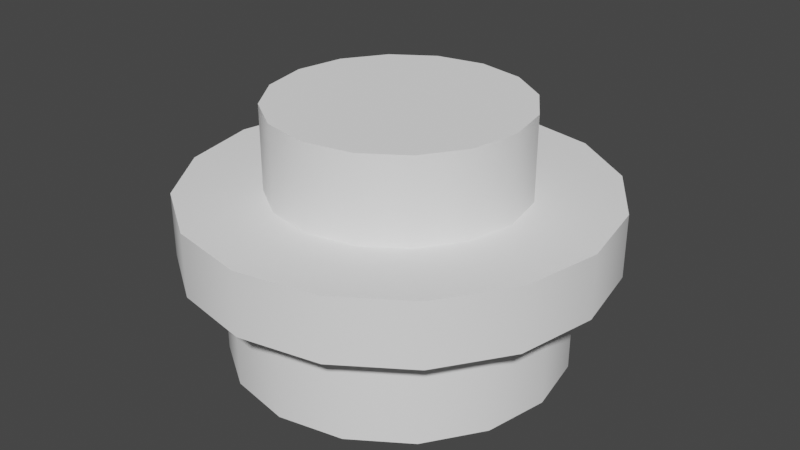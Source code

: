 # Source: plate_round_1x1_white_.blend  (saved by Blender 3.3.6; exported with 4.5.12 LTS)
import bpy
from mathutils import Matrix  # noqa: F401  (used for matrix-valued properties, if any)

bpy.ops.wm.read_factory_settings(use_empty=True)
scene = bpy.context.scene
scene.name = 'Scene'

# ---- collections
col_collection = bpy.data.collections.new('Collection'); scene.collection.children.link(col_collection)

# ---- materials (node trees are filled in below, after node groups)
mat_white = bpy.data.materials.new('White')
mat_white.use_transparent_shadow = False
mat_white.diffuse_color = (0.96, 0.96, 0.96, 1.0)
mat_white.roughness = 1.0
mat_white.specular_intensity = 0.0

# ---- material node trees
mat_white.use_nodes = True; mat_white.node_tree.nodes.clear()
_N = mat_white.node_tree.nodes; _L = mat_white.node_tree.links
n0 = _N.new('ShaderNodeBsdfPrincipled'); n0.name = 'Principled BSDF'; n0.location = (10, 300)
n0.distribution = 'GGX'
n0.subsurface_method = 'RANDOM_WALK_SKIN'
n0.inputs[0].default_value = (0.96, 0.96, 0.96, 1.0)
n0.inputs[2].default_value = 1.0
n0.inputs[3].default_value = 1.45
n0.inputs[13].default_value = 0.0
n0.inputs[27].default_value = (0.0, 0.0, 0.0, 1.0)
n0.inputs[28].default_value = 1.0
n1 = _N.new('ShaderNodeOutputMaterial'); n1.name = 'Material Output'; n1.location = (300, 300)
_L.new(n0.outputs[0], n1.inputs[0])
n1.is_active_output = True

# ---- world
world_world = bpy.data.worlds.new('World'); scene.world = world_world
world_world.use_nodes = True; world_world.node_tree.nodes.clear()
_N = world_world.node_tree.nodes; _L = world_world.node_tree.links
n0 = _N.new('ShaderNodeOutputWorld'); n0.name = 'World Output'; n0.location = (300, 300)
n1 = _N.new('ShaderNodeBackground'); n1.name = 'Background'; n1.location = (10, 300)
n1.inputs[0].default_value = (0.05088, 0.05088, 0.05088, 1.0)
_L.new(n1.outputs[0], n0.inputs[0])
n0.is_active_output = True
world_world.color = (0.05088, 0.05088, 0.05088)
world_world.use_sun_shadow = False
world_world.sun_shadow_jitter_overblur = 0.0

# ---- meshes
me_new_model = bpy.data.meshes.new('New Model')
me_new_model.from_pydata([(-36.0, 10.0, 5.0), (-36.0, 10.0, 0.0), (-35.54, 12.3, 0.0), (-35.54, 12.3, 5.0), (-34.24, 14.24, 0.0), (-34.24, 14.24, 5.0), (-32.3, 15.54, 0.0), (-32.3, 15.54, 5.0), (-30.0, 16.0, 0.0), (-30.0, 16.0, 5.0), (-27.7, 15.54, 0.0), (-27.7, 15.54, 5.0), (-25.76, 14.24, 0.0), (-25.76, 14.24, 5.0), (-24.46, 12.3, 0.0), (-24.46, 12.3, 5.0), (-24.0, 10.0, 0.0), (-24.0, 10.0, 5.0), (-24.46, 7.7, 0.0), (-24.46, 7.7, 5.0), (-25.76, 5.76, 0.0), (-25.76, 5.76, 5.0), (-27.7, 4.46, 0.0), (-27.7, 4.46, 5.0), (-30.0, 4.0, 0.0), (-30.0, 4.0, 5.0), (-32.3, 4.46, 0.0), (-32.3, 4.46, 5.0), (-34.24, 5.76, 0.0), (-34.24, 5.76, 5.0), (-35.54, 7.7, 0.0), (-35.54, 7.7, 5.0), (-37.39, 13.06, 0.0), (-38.0, 10.0, 0.0), (-38.0, 10.0, 5.0), (-37.39, 13.06, 5.0), (-35.66, 15.66, 0.0), (-35.66, 15.66, 5.0), (-33.06, 17.39, 0.0), (-33.06, 17.39, 5.0), (-30.0, 18.0, 0.0), (-30.0, 18.0, 5.0), (-26.94, 17.39, 0.0), (-26.94, 17.39, 5.0), (-24.34, 15.66, 0.0), (-24.34, 15.66, 5.0), (-22.61, 13.06, 0.0), (-22.61, 13.06, 5.0), (-22.0, 10.0, 0.0), (-22.0, 10.0, 5.0), (-22.61, 6.94, 0.0), (-22.61, 6.94, 5.0), (-24.34, 4.34, 0.0), (-24.34, 4.34, 5.0), (-26.94, 2.61, 0.0), (-26.94, 2.61, 5.0), (-30.0, 2.0, 0.0), (-30.0, 2.0, 5.0), (-33.06, 2.61, 0.0), (-33.06, 2.61, 5.0), (-35.66, 4.34, 0.0), (-35.66, 4.34, 5.0), (-37.39, 6.94, 0.0), (-37.39, 6.94, 5.0), (-30.0, 16.0, 0.0), (-30.0, 18.0, 0.0), (-26.94, 17.39, 0.0), (-27.7, 15.54, 0.0), (-24.34, 15.66, 0.0), (-25.76, 14.24, 0.0), (-22.61, 13.06, 0.0), (-24.46, 12.3, 0.0), (-22.0, 10.0, 0.0), (-24.0, 10.0, 0.0), (-22.61, 6.94, 0.0), (-24.46, 7.7, 0.0), (-24.34, 4.34, 0.0), (-25.76, 5.76, 0.0), (-26.94, 2.61, 0.0), (-27.7, 4.46, 0.0), (-30.0, 2.0, 0.0), (-30.0, 4.0, 0.0), (-33.06, 2.61, 0.0), (-32.3, 4.46, 0.0), (-35.66, 4.34, 0.0), (-34.24, 5.76, 0.0), (-37.39, 6.94, 0.0), (-35.54, 7.7, 0.0), (-38.0, 10.0, 0.0), (-36.0, 10.0, 0.0), (-37.39, 13.06, 0.0), (-35.54, 12.3, 0.0), (-35.66, 15.66, 0.0), (-34.24, 14.24, 0.0), (-33.06, 17.39, 0.0), (-32.3, 15.54, 0.0), (-30.0, 10.0, 5.0), (-36.0, 10.0, 5.0), (-35.54, 12.3, 5.0), (-34.24, 14.24, 5.0), (-32.3, 15.54, 5.0), (-30.0, 16.0, 5.0), (-27.7, 15.54, 5.0), (-25.76, 14.24, 5.0), (-24.46, 12.3, 5.0), (-24.0, 10.0, 5.0), (-24.46, 7.7, 5.0), (-25.76, 5.76, 5.0), (-27.7, 4.46, 5.0), (-30.0, 4.0, 5.0), (-32.3, 4.46, 5.0), (-34.24, 5.76, 5.0), (-35.54, 7.7, 5.0), (-30.0, 18.0, 5.0), (-30.0, 20.0, 5.0), (-26.17, 19.24, 5.0), (-26.94, 17.39, 5.0), (-22.93, 17.07, 5.0), (-24.34, 15.66, 5.0), (-20.76, 13.83, 5.0), (-22.61, 13.06, 5.0), (-20.0, 10.0, 5.0), (-22.0, 10.0, 5.0), (-20.76, 6.17, 5.0), (-22.61, 6.94, 5.0), (-22.93, 2.93, 5.0), (-24.34, 4.34, 5.0), (-26.17, 0.76, 5.0), (-26.94, 2.61, 5.0), (-30.0, 0.0, 5.0), (-30.0, 2.0, 5.0), (-33.83, 0.76, 5.0), (-33.06, 2.61, 5.0), (-37.07, 2.93, 5.0), (-35.66, 4.34, 5.0), (-39.24, 6.17, 5.0), (-37.39, 6.94, 5.0), (-40.0, 10.0, 5.0), (-38.0, 10.0, 5.0), (-39.24, 13.83, 5.0), (-37.39, 13.06, 5.0), (-37.07, 17.07, 5.0), (-35.66, 15.66, 5.0), (-33.83, 19.24, 5.0), (-33.06, 17.39, 5.0), (-20.76, 13.83, 8.0), (-20.0, 10.0, 8.0), (-20.0, 10.0, 5.0), (-20.76, 13.83, 5.0), (-22.93, 17.07, 8.0), (-22.93, 17.07, 5.0), (-26.17, 19.24, 8.0), (-26.17, 19.24, 5.0), (-30.0, 20.0, 8.0), (-30.0, 20.0, 5.0), (-33.83, 19.24, 8.0), (-33.83, 19.24, 5.0), (-37.07, 17.07, 8.0), (-37.07, 17.07, 5.0), (-39.24, 13.83, 8.0), (-39.24, 13.83, 5.0), (-40.0, 10.0, 8.0), (-40.0, 10.0, 5.0), (-39.24, 6.17, 8.0), (-39.24, 6.17, 5.0), (-37.07, 2.93, 8.0), (-37.07, 2.93, 5.0), (-33.83, 0.76, 8.0), (-33.83, 0.76, 5.0), (-30.0, 0.0, 8.0), (-30.0, 0.0, 5.0), (-26.17, 0.76, 8.0), (-26.17, 0.76, 5.0), (-22.93, 2.93, 8.0), (-22.93, 2.93, 5.0), (-20.76, 6.17, 8.0), (-20.76, 6.17, 5.0), (-30.0, 18.0, 8.0), (-30.0, 20.0, 8.0), (-33.83, 19.24, 8.0), (-33.06, 17.39, 8.0), (-37.07, 17.07, 8.0), (-35.66, 15.66, 8.0), (-39.24, 13.83, 8.0), (-37.39, 13.06, 8.0), (-40.0, 10.0, 8.0), (-38.0, 10.0, 8.0), (-39.24, 6.17, 8.0), (-37.39, 6.94, 8.0), (-37.07, 2.93, 8.0), (-35.66, 4.34, 8.0), (-33.83, 0.76, 8.0), (-33.06, 2.61, 8.0), (-30.0, 0.0, 8.0), (-30.0, 2.0, 8.0), (-26.17, 0.76, 8.0), (-26.94, 2.61, 8.0), (-22.93, 2.93, 8.0), (-24.34, 4.34, 8.0), (-20.76, 6.17, 8.0), (-22.61, 6.94, 8.0), (-20.0, 10.0, 8.0), (-22.0, 10.0, 8.0), (-20.76, 13.83, 8.0), (-22.61, 13.06, 8.0), (-22.93, 17.07, 8.0), (-24.34, 15.66, 8.0), (-26.17, 19.24, 8.0), (-26.94, 17.39, 8.0), (-30.0, 16.0, 8.0), (-32.3, 15.54, 8.0), (-34.24, 14.24, 8.0), (-35.54, 12.3, 8.0), (-36.0, 10.0, 8.0), (-35.54, 7.7, 8.0), (-34.24, 5.76, 8.0), (-32.3, 4.46, 8.0), (-30.0, 4.0, 8.0), (-27.7, 4.46, 8.0), (-25.76, 5.76, 8.0), (-24.46, 7.7, 8.0), (-24.0, 10.0, 8.0), (-24.46, 12.3, 8.0), (-25.76, 14.24, 8.0), (-27.7, 15.54, 8.0), (-24.0, 10.0, 12.0), (-24.0, 10.0, 8.0), (-24.46, 12.3, 8.0), (-24.46, 12.3, 12.0), (-25.76, 14.24, 8.0), (-25.76, 14.24, 12.0), (-27.7, 15.54, 8.0), (-27.7, 15.54, 12.0), (-30.0, 16.0, 8.0), (-30.0, 16.0, 12.0), (-32.3, 15.54, 8.0), (-32.3, 15.54, 12.0), (-34.24, 14.24, 8.0), (-34.24, 14.24, 12.0), (-35.54, 12.3, 8.0), (-35.54, 12.3, 12.0), (-36.0, 10.0, 8.0), (-36.0, 10.0, 12.0), (-35.54, 7.7, 8.0), (-35.54, 7.7, 12.0), (-34.24, 5.76, 8.0), (-34.24, 5.76, 12.0), (-32.3, 4.46, 8.0), (-32.3, 4.46, 12.0), (-30.0, 4.0, 8.0), (-30.0, 4.0, 12.0), (-27.7, 4.46, 8.0), (-27.7, 4.46, 12.0), (-25.76, 5.76, 8.0), (-25.76, 5.76, 12.0), (-24.46, 7.7, 8.0), (-24.46, 7.7, 12.0), (-30.0, 10.0, 12.0), (-24.0, 10.0, 12.0), (-24.46, 12.3, 12.0), (-25.76, 14.24, 12.0), (-27.7, 15.54, 12.0), (-30.0, 16.0, 12.0), (-32.3, 15.54, 12.0), (-34.24, 14.24, 12.0), (-35.54, 12.3, 12.0), (-36.0, 10.0, 12.0), (-35.54, 7.7, 12.0), (-34.24, 5.76, 12.0), (-32.3, 4.46, 12.0), (-30.0, 4.0, 12.0), (-27.7, 4.46, 12.0), (-25.76, 5.76, 12.0), (-24.46, 7.7, 12.0)], [], [(0, 1, 2), (2, 3, 0), (3, 2, 4), (4, 5, 3), (5, 4, 6), (6, 7, 5), (7, 6, 8), (8, 9, 7), (9, 8, 10), (10, 11, 9), (11, 10, 12), (12, 13, 11), (13, 12, 14), (14, 15, 13), (15, 14, 16), (16, 17, 15), (17, 16, 18), (18, 19, 17), (19, 18, 20), (20, 21, 19), (21, 20, 22), (22, 23, 21), (23, 22, 24), (24, 25, 23), (25, 24, 26), (26, 27, 25), (27, 26, 28), (28, 29, 27), (29, 28, 30), (30, 31, 29), (31, 30, 1), (1, 0, 31), (32, 33, 34), (34, 35, 32), (36, 32, 35), (35, 37, 36), (38, 36, 37), (37, 39, 38), (40, 38, 39), (39, 41, 40), (42, 40, 41), (41, 43, 42), (44, 42, 43), (43, 45, 44), (46, 44, 45), (45, 47, 46), (48, 46, 47), (47, 49, 48), (50, 48, 49), (49, 51, 50), (52, 50, 51), (51, 53, 52), (54, 52, 53), (53, 55, 54), (56, 54, 55), (55, 57, 56), (58, 56, 57), (57, 59, 58), (60, 58, 59), (59, 61, 60), (62, 60, 61), (61, 63, 62), (33, 62, 63), (63, 34, 33), (64, 65, 66), (66, 67, 64), (67, 66, 68), (68, 69, 67), (69, 68, 70), (70, 71, 69), (71, 70, 72), (72, 73, 71), (73, 72, 74), (74, 75, 73), (75, 74, 76), (76, 77, 75), (77, 76, 78), (78, 79, 77), (79, 78, 80), (80, 81, 79), (81, 80, 82), (82, 83, 81), (83, 82, 84), (84, 85, 83), (85, 84, 86), (86, 87, 85), (87, 86, 88), (88, 89, 87), (89, 88, 90), (90, 91, 89), (91, 90, 92), (92, 93, 91), (93, 92, 94), (94, 95, 93), (95, 94, 65), (65, 64, 95), (96, 97, 98), (96, 98, 99), (96, 99, 100), (96, 100, 101), (96, 101, 102), (96, 102, 103), (96, 103, 104), (96, 104, 105), (96, 105, 106), (96, 106, 107), (96, 107, 108), (96, 108, 109), (96, 109, 110), (96, 110, 111), (96, 111, 112), (96, 112, 97), (113, 114, 115), (115, 116, 113), (116, 115, 117), (117, 118, 116), (118, 117, 119), (119, 120, 118), (120, 119, 121), (121, 122, 120), (122, 121, 123), (123, 124, 122), (124, 123, 125), (125, 126, 124), (126, 125, 127), (127, 128, 126), (128, 127, 129), (129, 130, 128), (130, 129, 131), (131, 132, 130), (132, 131, 133), (133, 134, 132), (134, 133, 135), (135, 136, 134), (136, 135, 137), (137, 138, 136), (138, 137, 139), (139, 140, 138), (140, 139, 141), (141, 142, 140), (142, 141, 143), (143, 144, 142), (144, 143, 114), (114, 113, 144), (145, 146, 147), (147, 148, 145), (149, 145, 148), (148, 150, 149), (151, 149, 150), (150, 152, 151), (153, 151, 152), (152, 154, 153), (155, 153, 154), (154, 156, 155), (157, 155, 156), (156, 158, 157), (159, 157, 158), (158, 160, 159), (161, 159, 160), (160, 162, 161), (163, 161, 162), (162, 164, 163), (165, 163, 164), (164, 166, 165), (167, 165, 166), (166, 168, 167), (169, 167, 168), (168, 170, 169), (171, 169, 170), (170, 172, 171), (173, 171, 172), (172, 174, 173), (175, 173, 174), (174, 176, 175), (146, 175, 176), (176, 147, 146), (177, 178, 179), (179, 180, 177), (180, 179, 181), (181, 182, 180), (182, 181, 183), (183, 184, 182), (184, 183, 185), (185, 186, 184), (186, 185, 187), (187, 188, 186), (188, 187, 189), (189, 190, 188), (190, 189, 191), (191, 192, 190), (192, 191, 193), (193, 194, 192), (194, 193, 195), (195, 196, 194), (196, 195, 197), (197, 198, 196), (198, 197, 199), (199, 200, 198), (200, 199, 201), (201, 202, 200), (202, 201, 203), (203, 204, 202), (204, 203, 205), (205, 206, 204), (206, 205, 207), (207, 208, 206), (208, 207, 178), (178, 177, 208), (209, 177, 180), (180, 210, 209), (210, 180, 182), (182, 211, 210), (211, 182, 184), (184, 212, 211), (212, 184, 186), (186, 213, 212), (213, 186, 188), (188, 214, 213), (214, 188, 190), (190, 215, 214), (215, 190, 192), (192, 216, 215), (216, 192, 194), (194, 217, 216), (217, 194, 196), (196, 218, 217), (218, 196, 198), (198, 219, 218), (219, 198, 200), (200, 220, 219), (220, 200, 202), (202, 221, 220), (221, 202, 204), (204, 222, 221), (222, 204, 206), (206, 223, 222), (223, 206, 208), (208, 224, 223), (224, 208, 177), (177, 209, 224), (225, 226, 227), (227, 228, 225), (228, 227, 229), (229, 230, 228), (230, 229, 231), (231, 232, 230), (232, 231, 233), (233, 234, 232), (234, 233, 235), (235, 236, 234), (236, 235, 237), (237, 238, 236), (238, 237, 239), (239, 240, 238), (240, 239, 241), (241, 242, 240), (242, 241, 243), (243, 244, 242), (244, 243, 245), (245, 246, 244), (246, 245, 247), (247, 248, 246), (248, 247, 249), (249, 250, 248), (250, 249, 251), (251, 252, 250), (252, 251, 253), (253, 254, 252), (254, 253, 255), (255, 256, 254), (256, 255, 226), (226, 225, 256), (257, 258, 259), (257, 259, 260), (257, 260, 261), (257, 261, 262), (257, 262, 263), (257, 263, 264), (257, 264, 265), (257, 265, 266), (257, 266, 267), (257, 267, 268), (257, 268, 269), (257, 269, 270), (257, 270, 271), (257, 271, 272), (257, 272, 273), (257, 273, 258)])
me_new_model.polygons.foreach_set('use_smooth', [True] * 288)
me_new_model.materials.append(mat_white)
me_new_model.update()
me_new_model.normals_split_custom_set([tuple(v) for v in zip(*[iter([1.0, 3.875e-06, 0.0, 1.0, -3.875e-06, 0.0, 0.9243, -0.3818, 0.0, 0.9243, -0.3818, 0.0, 0.9243, -0.3818, -7.494e-07, 1.0, 3.875e-06, 0.0, 0.9243, -0.3818, -7.494e-07, 0.9243, -0.3818, 0.0, 0.7071, -0.7071, 0.0, 0.7071, -0.7071, 0.0, 0.7071, -0.7071, 0.0, 0.9243, -0.3818, -7.494e-07, 0.7071, -0.7071, 0.0, 0.7071, -0.7071, 0.0, 0.3818, -0.9243, -1.041e-06, 0.3818, -0.9243, -1.041e-06, 0.3818, -0.9243, 0.0, 0.7071, -0.7071, 0.0, 0.3818, -0.9243, 0.0, 0.3818, -0.9243, -1.041e-06, -3.875e-06, -1.0, 0.0, -3.875e-06, -1.0, 0.0, 3.875e-06, -1.0, 0.0, 0.3818, -0.9243, 0.0, 3.875e-06, -1.0, 0.0, -3.875e-06, -1.0, 0.0, -0.3818, -0.9243, 0.0, -0.3818, -0.9243, 0.0, -0.3818, -0.9243, -7.494e-07, 3.875e-06, -1.0, 0.0, -0.3818, -0.9243, -7.494e-07, -0.3818, -0.9243, 0.0, -0.7071, -0.7071, 0.0, -0.7071, -0.7071, 0.0, -0.7071, -0.7071, 0.0, -0.3818, -0.9243, -7.494e-07, -0.7071, -0.7071, 0.0, -0.7071, -0.7071, 0.0, -0.9243, -0.3818, -1.898e-10, -0.9243, -0.3818, -1.898e-10, -0.9243, -0.3817, 0.0, -0.7071, -0.7071, 0.0, -0.9243, -0.3817, 0.0, -0.9243, -0.3818, -1.898e-10, -1.0, 3.41e-06, 0.0, -1.0, 3.41e-06, 0.0, -1.0, -3.41e-06, 0.0, -0.9243, -0.3817, 0.0, -1.0, -3.41e-06, 0.0, -1.0, 3.41e-06, 0.0, -0.9243, 0.3817, 0.0, -0.9243, 0.3817, 0.0, -0.9243, 0.3818, 1.898e-10, -1.0, -3.41e-06, 0.0, -0.9243, 0.3818, 1.898e-10, -0.9243, 0.3817, 0.0, -0.7071, 0.7071, 0.0, -0.7071, 0.7071, 0.0, -0.7071, 0.7071, 0.0, -0.9243, 0.3818, 1.898e-10, -0.7071, 0.7071, 0.0, -0.7071, 0.7071, 0.0, -0.3818, 0.9243, 7.494e-07, -0.3818, 0.9243, 7.494e-07, -0.3818, 0.9243, 0.0, -0.7071, 0.7071, 0.0, -0.3818, 0.9243, 0.0, -0.3818, 0.9243, 7.494e-07, 3.875e-06, 1.0, 0.0, 3.875e-06, 1.0, 0.0, -3.875e-06, 1.0, 0.0, -0.3818, 0.9243, 0.0, -3.875e-06, 1.0, 0.0, 3.875e-06, 1.0, 0.0, 0.3818, 0.9243, 0.0, 0.3818, 0.9243, 0.0, 0.3818, 0.9243, 1.041e-06, -3.875e-06, 1.0, 0.0, 0.3818, 0.9243, 1.041e-06, 0.3818, 0.9243, 0.0, 0.7071, 0.7071, 0.0, 0.7071, 0.7071, 0.0, 0.7071, 0.7071, 0.0, 0.3818, 0.9243, 1.041e-06, 0.7071, 0.7071, 0.0, 0.7071, 0.7071, 0.0, 0.9243, 0.3818, 7.494e-07, 0.9243, 0.3818, 7.494e-07, 0.9243, 0.3818, 0.0, 0.7071, 0.7071, 0.0, 0.9243, 0.3818, 0.0, 0.9243, 0.3818, 7.494e-07, 1.0, -3.875e-06, 0.0, 1.0, -3.875e-06, 0.0, 1.0, 3.875e-06, 0.0, 0.9243, 0.3818, 0.0, -0.9242, 0.382, 0.0, -1.0, -8.706e-07, 0.0, -1.0, 8.222e-07, 0.0, -1.0, 8.222e-07, 0.0, -0.9242, 0.382, 0.0, -0.9242, 0.382, 0.0, -0.7071, 0.7071, 0.0, -0.9242, 0.382, 0.0, -0.9242, 0.382, 0.0, -0.9242, 0.382, 0.0, -0.7071, 0.7071, 0.0, -0.7071, 0.7071, 0.0, -0.382, 0.9242, 0.0, -0.7071, 0.7071, 0.0, -0.7071, 0.7071, 0.0, -0.7071, 0.7071, 0.0, -0.382, 0.9242, 0.0, -0.382, 0.9242, 0.0, -1.935e-07, 1.0, 0.0, -0.382, 0.9242, 0.0, -0.382, 0.9242, 0.0, -0.382, 0.9242, 0.0, 3.095e-07, 1.0, 0.0, -1.935e-07, 1.0, 0.0, 0.382, 0.9242, 0.0, -1.935e-07, 1.0, 0.0, 3.095e-07, 1.0, 0.0, 3.095e-07, 1.0, 0.0, 0.382, 0.9242, 0.0, 0.382, 0.9242, 0.0, 0.7071, 0.7071, 0.0, 0.382, 0.9242, 0.0, 0.382, 0.9242, 0.0, 0.382, 0.9242, 0.0, 0.7071, 0.7071, 0.0, 0.7071, 0.7071, 0.0, 0.9242, 0.382, 0.0, 0.7071, 0.7071, 0.0, 0.7071, 0.7071, 0.0, 0.7071, 0.7071, 0.0, 0.9242, 0.382, 0.0, 0.9242, 0.382, 0.0, 1.0, 2.322e-07, 0.0, 0.9242, 0.382, 0.0, 0.9242, 0.382, 0.0, 0.9242, 0.382, 0.0, 1.0, -2.418e-07, 0.0, 1.0, 2.322e-07, 0.0, 0.9242, -0.382, 0.0, 1.0, 2.322e-07, 0.0, 1.0, -2.418e-07, 0.0, 1.0, -2.418e-07, 0.0, 0.9242, -0.382, 0.0, 0.9242, -0.382, 0.0, 0.7071, -0.7071, 0.0, 0.9242, -0.382, 0.0, 0.9242, -0.382, 0.0, 0.9242, -0.382, 0.0, 0.7071, -0.7071, 0.0, 0.7071, -0.7071, 0.0, 0.382, -0.9242, 0.0, 0.7071, -0.7071, 0.0, 0.7071, -0.7071, 0.0, 0.7071, -0.7071, 0.0, 0.382, -0.9242, 0.0, 0.382, -0.9242, 0.0, 2.999e-07, -1.0, 0.0, 0.382, -0.9242, 0.0, 0.382, -0.9242, 0.0, 0.382, -0.9242, 0.0, -1.838e-07, -1.0, 0.0, 2.999e-07, -1.0, 0.0, -0.382, -0.9242, 0.0, 2.999e-07, -1.0, 0.0, -1.838e-07, -1.0, 0.0, -1.838e-07, -1.0, 0.0, -0.382, -0.9242, 0.0, -0.382, -0.9242, 0.0, -0.7071, -0.7071, 0.0, -0.382, -0.9242, 0.0, -0.382, -0.9242, 0.0, -0.382, -0.9242, 0.0, -0.7071, -0.7071, 0.0, -0.7071, -0.7071, 0.0, -0.9243, -0.3816, 2.29e-07, -0.7071, -0.7071, 0.0, -0.7071, -0.7071, 0.0, -0.7071, -0.7071, 0.0, -0.9243, -0.3816, 0.0, -0.9243, -0.3816, 2.29e-07, -1.0, -8.706e-07, 0.0, -0.9243, -0.3816, 2.29e-07, -0.9243, -0.3816, 0.0, -0.9243, -0.3816, 0.0, -1.0, 8.222e-07, 0.0, -1.0, -8.706e-07, 0.0, 0.0, 0.0, -1.0, 0.0, 0.0, -1.0, 0.0, 0.0, -1.0, 0.0, 0.0, -1.0, 0.0, 0.0, -1.0, 0.0, 0.0, -1.0, 0.0, 0.0, -1.0, 0.0, 0.0, -1.0, 0.0, 0.0, -1.0, 0.0, 0.0, -1.0, 0.0, 0.0, -1.0, 0.0, 0.0, -1.0, 0.0, 0.0, -1.0, 0.0, 0.0, -1.0, 0.0, 0.0, -1.0, 0.0, 0.0, -1.0, 0.0, 0.0, -1.0, 0.0, 0.0, -1.0, 0.0, 0.0, -1.0, 0.0, 0.0, -1.0, 0.0, 0.0, -1.0, 0.0, 0.0, -1.0, 0.0, 0.0, -1.0, 0.0, 0.0, -1.0, 0.0, 0.0, -1.0, 0.0, 0.0, -1.0, 0.0, 0.0, -1.0, 0.0, 0.0, -1.0, 0.0, 0.0, -1.0, 0.0, 0.0, -1.0, 0.0, 0.0, -1.0, 0.0, 0.0, -1.0, 0.0, 0.0, -1.0, 0.0, 0.0, -1.0, 0.0, 0.0, -1.0, 0.0, 0.0, -1.0, 0.0, 0.0, -1.0, 0.0, 0.0, -1.0, 0.0, 0.0, -1.0, 0.0, 0.0, -1.0, 0.0, 0.0, -1.0, 0.0, 0.0, -1.0, 0.0, 0.0, -1.0, 0.0, 0.0, -1.0, 0.0, 0.0, -1.0, 0.0, 0.0, -1.0, 0.0, 0.0, -1.0, 0.0, 0.0, -1.0, 0.0, 0.0, -1.0, 0.0, 0.0, -1.0, 0.0, 0.0, -1.0, 0.0, 0.0, -1.0, 0.0, 0.0, -1.0, 0.0, 0.0, -1.0, 0.0, 0.0, -1.0, 0.0, 0.0, -1.0, 0.0, 0.0, -1.0, 0.0, 0.0, -1.0, 0.0, 0.0, -1.0, 0.0, 0.0, -1.0, 0.0, 0.0, -1.0, 0.0, 0.0, -1.0, 0.0, 0.0, -1.0, 0.0, 0.0, -1.0, 0.0, 0.0, -1.0, 0.0, 0.0, -1.0, 0.0, 0.0, -1.0, 0.0, 0.0, -1.0, 0.0, 0.0, -1.0, 0.0, 0.0, -1.0, 0.0, 0.0, -1.0, 0.0, 0.0, -1.0, 0.0, 0.0, -1.0, 0.0, 0.0, -1.0, 0.0, 0.0, -1.0, 0.0, 0.0, -1.0, 0.0, 0.0, -1.0, 0.0, 0.0, -1.0, 0.0, 0.0, -1.0, 0.0, 0.0, -1.0, 0.0, 0.0, -1.0, 0.0, 0.0, -1.0, 0.0, 0.0, -1.0, 0.0, 0.0, -1.0, 0.0, 0.0, -1.0, 0.0, 0.0, -1.0, 0.0, 0.0, -1.0, 0.0, 0.0, -1.0, 0.0, 0.0, -1.0, 0.0, 0.0, -1.0, 0.0, 0.0, -1.0, 0.0, 0.0, -1.0, 0.0, 0.0, -1.0, 0.0, 0.0, -1.0, 0.0, 0.0, -1.0, 0.0, 0.0, -1.0, -5.089e-15, 0.0, -1.0, 0.0, 0.0, -1.0, 0.0, 0.0, -1.0, -5.089e-15, 0.0, -1.0, 0.0, 0.0, -1.0, 6.942e-08, 0.0, -1.0, -5.089e-15, 0.0, -1.0, 6.942e-08, 0.0, -1.0, 2.757e-10, 0.0, -1.0, -5.089e-15, 0.0, -1.0, 2.757e-10, 0.0, -1.0, 0.0, 0.0, -1.0, -5.089e-15, 0.0, -1.0, 0.0, 0.0, -1.0, -2.758e-10, 0.0, -1.0, -5.089e-15, 0.0, -1.0, -2.758e-10, 0.0, -1.0, -6.942e-08, 0.0, -1.0, -5.089e-15, 0.0, -1.0, -6.942e-08, 0.0, -1.0, 0.0, 0.0, -1.0, -5.089e-15, 0.0, -1.0, 0.0, 0.0, -1.0, 0.0, 0.0, -1.0, -5.089e-15, 0.0, -1.0, 0.0, 0.0, -1.0, 0.0, 0.0, -1.0, -5.089e-15, 0.0, -1.0, 0.0, 0.0, -1.0, -6.942e-08, 0.0, -1.0, -5.089e-15, 0.0, -1.0, -6.942e-08, 0.0, -1.0, -2.757e-10, 0.0, -1.0, -5.089e-15, 0.0, -1.0, -2.757e-10, 0.0, -1.0, 0.0, 0.0, -1.0, -5.089e-15, 0.0, -1.0, 0.0, 0.0, -1.0, 2.757e-10, 0.0, -1.0, -5.089e-15, 0.0, -1.0, 2.757e-10, 0.0, -1.0, 6.942e-08, 0.0, -1.0, -5.089e-15, 0.0, -1.0, 6.942e-08, 0.0, -1.0, 0.0, 0.0, -1.0, -5.089e-15, 0.0, -1.0, 0.0, 0.0, -1.0, 0.0, 0.0, -1.0, 0.0, 0.0, -1.0, 0.0, 0.0, -1.0, 0.0, 0.0, -1.0, 0.0, 0.0, -1.0, 0.0, 0.0, -1.0, 0.0, 0.0, -1.0, 0.0, 0.0, -1.0, 0.0, 0.0, -1.0, 0.0, 0.0, -1.0, 0.0, 0.0, -1.0, 0.0, 0.0, -1.0, 0.0, 0.0, -1.0, 0.0, 0.0, -1.0, 0.0, 0.0, -1.0, 0.0, 0.0, -1.0, 0.0, 0.0, -1.0, 0.0, 0.0, -1.0, 0.0, 0.0, -1.0, 0.0, 0.0, -1.0, 0.0, 0.0, -1.0, 0.0, 0.0, -1.0, 0.0, 0.0, -1.0, 0.0, 0.0, -1.0, 0.0, 0.0, -1.0, 0.0, 0.0, -1.0, 0.0, 0.0, -1.0, 0.0, 0.0, -1.0, 0.0, 0.0, -1.0, 4.489e-08, 0.0, -1.0, 0.0, 0.0, -1.0, 4.489e-08, 0.0, -1.0, 0.0, 0.0, -1.0, -2.679e-08, 0.0, -1.0, -2.679e-08, 0.0, -1.0, 6.731e-08, 0.0, -1.0, 4.489e-08, 0.0, -1.0, 6.731e-08, 0.0, -1.0, -2.679e-08, 0.0, -1.0, 4.691e-08, 0.0, -1.0, 4.691e-08, 0.0, -1.0, 5.524e-08, 0.0, -1.0, 6.731e-08, 0.0, -1.0, 5.524e-08, 0.0, -1.0, 4.691e-08, 0.0, -1.0, 4.123e-08, 0.0, -1.0, 4.123e-08, 0.0, -1.0, -5.047e-08, 0.0, -1.0, 5.524e-08, 0.0, -1.0, -5.047e-08, 0.0, -1.0, 4.123e-08, 0.0, -1.0, -6.179e-08, 0.0, -1.0, -6.179e-08, 0.0, -1.0, -1.168e-07, 0.0, -1.0, -5.047e-08, 0.0, -1.0, -1.168e-07, 0.0, -1.0, -6.179e-08, 0.0, -1.0, 0.0, 0.0, -1.0, 0.0, 0.0, -1.0, 0.0, 0.0, -1.0, -1.168e-07, 0.0, -1.0, 0.0, 0.0, -1.0, 0.0, 0.0, -1.0, 0.0, 0.0, -1.0, 0.0, 0.0, -1.0, 0.0, 0.0, -1.0, 0.0, 0.0, -1.0, 0.0, 0.0, -1.0, 0.0, 0.0, -1.0, 0.0, 0.0, -1.0, 0.0, 0.0, -1.0, 0.0, 0.0, -1.0, 0.0, 0.0, -1.0, 0.0, 0.0, -1.0, 0.0, 0.0, -1.0, -2.491e-07, 0.0, -1.0, -2.491e-07, 0.0, -1.0, -1.321e-07, 0.0, -1.0, 0.0, 0.0, -1.0, -1.321e-07, 0.0, -1.0, -2.491e-07, 0.0, -1.0, 5.883e-09, 0.0, -1.0, 5.883e-09, 0.0, -1.0, 1.562e-07, 0.0, -1.0, -1.321e-07, 0.0, -1.0, 1.562e-07, 0.0, -1.0, 5.883e-09, 0.0, -1.0, 0.0, 0.0, -1.0, 0.0, 0.0, -1.0, 0.0, 0.0, -1.0, 1.562e-07, 0.0, -1.0, 0.0, 0.0, -1.0, 0.0, 0.0, -1.0, 0.0, 0.0, -1.0, 0.0, 0.0, -1.0, 0.0, 0.0, -1.0, 0.0, 0.0, -1.0, 0.9243, 0.3818, 0.0, 1.0, -3.346e-06, 0.0, 1.0, 3.375e-06, 0.0, 1.0, 3.375e-06, 0.0, 0.9243, 0.3817, -1.185e-10, 0.9243, 0.3818, 0.0, 0.7071, 0.7071, 0.0, 0.9243, 0.3818, 0.0, 0.9243, 0.3817, -1.185e-10, 0.9243, 0.3817, -1.185e-10, 0.7071, 0.7071, 0.0, 0.7071, 0.7071, 0.0, 0.3818, 0.9242, -1.308e-07, 0.7071, 0.7071, 0.0, 0.7071, 0.7071, 0.0, 0.7071, 0.7071, 0.0, 0.3818, 0.9242, 0.0, 0.3818, 0.9242, -1.308e-07, 3.685e-06, 1.0, 0.0, 0.3818, 0.9242, -1.308e-07, 0.3818, 0.9242, 0.0, 0.3818, 0.9242, 0.0, -3.607e-06, 1.0, 0.0, 3.685e-06, 1.0, 0.0, -0.3818, 0.9243, 0.0, 3.685e-06, 1.0, 0.0, -3.607e-06, 1.0, 0.0, -3.607e-06, 1.0, 0.0, -0.3817, 0.9243, 4.678e-07, -0.3818, 0.9243, 0.0, -0.7071, 0.7071, 0.0, -0.3818, 0.9243, 0.0, -0.3817, 0.9243, 4.678e-07, -0.3817, 0.9243, 4.678e-07, -0.7071, 0.7071, 0.0, -0.7071, 0.7071, 0.0, -0.9242, 0.3819, -4.139e-07, -0.7071, 0.7071, 0.0, -0.7071, 0.7071, 0.0, -0.7071, 0.7071, 0.0, -0.9242, 0.3819, 0.0, -0.9242, 0.3819, -4.139e-07, -1.0, 4.13e-06, 0.0, -0.9242, 0.3819, -4.139e-07, -0.9242, 0.3819, 0.0, -0.9242, 0.3819, 0.0, -1.0, -4.159e-06, 0.0, -1.0, 4.13e-06, 0.0, -0.9242, -0.3818, 0.0, -1.0, 4.13e-06, 0.0, -1.0, -4.159e-06, 0.0, -1.0, -4.159e-06, 0.0, -0.9242, -0.3819, 4.596e-07, -0.9242, -0.3818, 0.0, -0.7071, -0.7071, 0.0, -0.9242, -0.3818, 0.0, -0.9242, -0.3819, 4.596e-07, -0.9242, -0.3819, 4.596e-07, -0.7071, -0.7071, 0.0, -0.7071, -0.7071, 0.0, -0.3818, -0.9242, 1.198e-07, -0.7071, -0.7071, 0.0, -0.7071, -0.7071, 0.0, -0.7071, -0.7071, 0.0, -0.3818, -0.9242, 0.0, -0.3818, -0.9242, 1.198e-07, -3.607e-06, -1.0, 0.0, -0.3818, -0.9242, 1.198e-07, -0.3818, -0.9242, 0.0, -0.3818, -0.9242, 0.0, 3.665e-06, -1.0, 0.0, -3.607e-06, -1.0, 0.0, 0.3818, -0.9243, 0.0, -3.607e-06, -1.0, 0.0, 3.665e-06, -1.0, 0.0, 3.665e-06, -1.0, 0.0, 0.3818, -0.9242, 1.308e-07, 0.3818, -0.9243, 0.0, 0.7071, -0.7071, 0.0, 0.3818, -0.9243, 0.0, 0.3818, -0.9242, 1.308e-07, 0.3818, -0.9242, 1.308e-07, 0.7071, -0.7071, 0.0, 0.7071, -0.7071, 0.0, 0.9243, -0.3817, 1.185e-10, 0.7071, -0.7071, 0.0, 0.7071, -0.7071, 0.0, 0.7071, -0.7071, 0.0, 0.9243, -0.3818, 0.0, 0.9243, -0.3817, 1.185e-10, 1.0, -3.346e-06, 0.0, 0.9243, -0.3817, 1.185e-10, 0.9243, -0.3818, 0.0, 0.9243, -0.3818, 0.0, 1.0, 3.375e-06, 0.0, 1.0, -3.346e-06, 0.0, 0.0, 0.0, 1.0, 0.0, 0.0, 1.0, 0.0, 0.0, 1.0, 0.0, 0.0, 1.0, 0.0, 0.0, 1.0, 0.0, 0.0, 1.0, 0.0, 0.0, 1.0, 0.0, 0.0, 1.0, 0.0, 0.0, 1.0, 0.0, 0.0, 1.0, 0.0, 0.0, 1.0, 0.0, 0.0, 1.0, 0.0, 0.0, 1.0, 0.0, 0.0, 1.0, 0.0, 0.0, 1.0, 0.0, 0.0, 1.0, 0.0, 0.0, 1.0, 0.0, 0.0, 1.0, 0.0, 0.0, 1.0, 0.0, 0.0, 1.0, 0.0, 0.0, 1.0, 0.0, 0.0, 1.0, 0.0, 0.0, 1.0, 0.0, 0.0, 1.0, 0.0, 0.0, 1.0, 0.0, 0.0, 1.0, -2.491e-07, 0.0, 1.0, -2.491e-07, 0.0, 1.0, -4.902e-08, 0.0, 1.0, 0.0, 0.0, 1.0, -4.902e-08, 0.0, 1.0, -2.491e-07, 0.0, 1.0, 1.041e-07, 0.0, 1.0, 1.041e-07, 0.0, 1.0, 1.759e-07, 0.0, 1.0, -4.902e-08, 0.0, 1.0, 1.759e-07, 0.0, 1.0, 1.041e-07, 0.0, 1.0, 0.0, 0.0, 1.0, 0.0, 0.0, 1.0, 0.0, 0.0, 1.0, 1.759e-07, 0.0, 1.0, 0.0, 0.0, 1.0, 0.0, 0.0, 1.0, 0.0, 0.0, 1.0, 0.0, 0.0, 1.0, 0.0, 0.0, 1.0, 0.0, 0.0, 1.0, 0.0, 0.0, 1.0, 0.0, 0.0, 1.0, 0.0, 0.0, 1.0, 0.0, 0.0, 1.0, 0.0, 0.0, 1.0, 0.0, 0.0, 1.0, 0.0, 0.0, 1.0, 0.0, 0.0, 1.0, 0.0, 0.0, 1.0, 0.0, 0.0, 1.0, 0.0, 0.0, 1.0, 0.0, 0.0, 1.0, 0.0, 0.0, 1.0, 0.0, 0.0, 1.0, 0.0, 0.0, 1.0, 0.0, 0.0, 1.0, 0.0, 0.0, 1.0, 0.0, 0.0, 1.0, 0.0, 0.0, 1.0, 0.0, 0.0, 1.0, 0.0, 0.0, 1.0, 0.0, 0.0, 1.0, 0.0, 0.0, 1.0, 0.0, 0.0, 1.0, 0.0, 0.0, 1.0, 0.0, 0.0, 1.0, 0.0, 0.0, 1.0, 0.0, 0.0, 1.0, 0.0, 0.0, 1.0, 0.0, 0.0, 1.0, 0.0, 0.0, 1.0, 0.0, 0.0, 1.0, 0.0, 0.0, 1.0, 0.0, 0.0, 1.0, 0.0, 0.0, 1.0, 0.0, 0.0, 1.0, 0.0, 0.0, 1.0, 0.0, 0.0, 1.0, 0.0, 0.0, 1.0, 0.0, 0.0, 1.0, 0.0, 0.0, 1.0, 0.0, 0.0, 1.0, 0.0, 0.0, 1.0, 0.0, 0.0, 1.0, 0.0, 0.0, 1.0, 0.0, 0.0, 1.0, 0.0, 0.0, 1.0, 0.0, 0.0, 1.0, 0.0, 0.0, 1.0, 0.0, 0.0, 1.0, 0.0, 0.0, 1.0, 0.0, 0.0, 1.0, 0.0, 0.0, 1.0, 0.0, 0.0, 1.0, 0.0, 0.0, 1.0, 0.0, 0.0, 1.0, 0.0, 0.0, 1.0, 0.0, 0.0, 1.0, 0.0, 0.0, 1.0, 0.0, 0.0, 1.0, 0.0, 0.0, 1.0, 0.0, 0.0, 1.0, 0.0, 0.0, 1.0, 0.0, 0.0, 1.0, 0.0, 0.0, 1.0, 0.0, 0.0, 1.0, 0.0, 0.0, 1.0, 0.0, 0.0, 1.0, 0.0, 0.0, 1.0, 0.0, 0.0, 1.0, 0.0, 0.0, 1.0, 0.0, 0.0, 1.0, 0.0, 0.0, 1.0, 0.0, 0.0, 1.0, -4.902e-08, 0.0, 1.0, -4.902e-08, 0.0, 1.0, 0.0, 0.0, 1.0, 0.0, 0.0, 1.0, 0.0, 0.0, 1.0, -4.902e-08, 0.0, 1.0, 1.759e-07, 0.0, 1.0, 1.759e-07, 0.0, 1.0, 0.0, 0.0, 1.0, 0.0, 0.0, 1.0, 0.0, 0.0, 1.0, 1.759e-07, 0.0, 1.0, 0.0, 0.0, 1.0, 0.0, 0.0, 1.0, 0.0, 0.0, 1.0, 0.0, 0.0, 1.0, 0.0, 0.0, 1.0, 0.0, 0.0, 1.0, 0.0, 0.0, 1.0, 0.0, 0.0, 1.0, 0.0, 0.0, 1.0, 0.0, 0.0, 1.0, 0.0, 0.0, 1.0, 0.0, 0.0, 1.0, 0.0, 0.0, 1.0, 0.0, 0.0, 1.0, 0.0, 0.0, 1.0, 0.0, 0.0, 1.0, 0.0, 0.0, 1.0, 0.0, 0.0, 1.0, 0.0, 0.0, 1.0, 0.0, 0.0, 1.0, 0.0, 0.0, 1.0, 0.0, 0.0, 1.0, 0.0, 0.0, 1.0, 0.0, 0.0, 1.0, 0.0, 0.0, 1.0, 0.0, 0.0, 1.0, 0.0, 0.0, 1.0, 0.0, 0.0, 1.0, 0.0, 0.0, 1.0, 0.0, 0.0, 1.0, 0.0, 0.0, 1.0, 0.0, 0.0, 1.0, 0.0, 0.0, 1.0, 0.0, 0.0, 1.0, 0.0, 0.0, 1.0, 0.0, 0.0, 1.0, 0.0, 0.0, 1.0, 0.0, 0.0, 1.0, 0.0, 0.0, 1.0, 0.0, 0.0, 1.0, 0.0, 0.0, 1.0, 0.0, 0.0, 1.0, 0.0, 0.0, 1.0, 0.0, 0.0, 1.0, 0.0, 0.0, 1.0, 0.0, 0.0, 1.0, 0.0, 0.0, 1.0, 0.0, 0.0, 1.0, 0.0, 0.0, 1.0, 0.0, 0.0, 1.0, 0.0, 0.0, 1.0, 0.0, 0.0, 1.0, 0.0, 0.0, 1.0, 0.0, 0.0, 1.0, 0.0, 0.0, 1.0, 0.0, 0.0, 1.0, 0.0, 0.0, 1.0, 0.0, 0.0, 1.0, 1.0, -7.981e-07, 0.0, 1.0, 7.981e-07, 0.0, 0.9243, 0.3818, 7.493e-07, 0.9243, 0.3818, 7.493e-07, 0.9243, 0.3818, 0.0, 1.0, -7.981e-07, 0.0, 0.9243, 0.3818, 0.0, 0.9243, 0.3818, 7.493e-07, 0.7071, 0.7071, 0.0, 0.7071, 0.7071, 0.0, 0.7071, 0.7071, 0.0, 0.9243, 0.3818, 0.0, 0.7071, 0.7071, 0.0, 0.7071, 0.7071, 0.0, 0.3818, 0.9243, 0.0, 0.3818, 0.9243, 0.0, 0.3818, 0.9243, 1.898e-10, 0.7071, 0.7071, 0.0, 0.3818, 0.9243, 1.898e-10, 0.3818, 0.9243, 0.0, -8.078e-07, 1.0, 0.0, -8.078e-07, 1.0, 0.0, 8.078e-07, 1.0, 0.0, 0.3818, 0.9243, 1.898e-10, 8.078e-07, 1.0, 0.0, -8.078e-07, 1.0, 0.0, -0.3818, 0.9243, 2.079e-07, -0.3818, 0.9243, 2.079e-07, -0.3818, 0.9243, 0.0, 8.078e-07, 1.0, 0.0, -0.3818, 0.9243, 0.0, -0.3818, 0.9243, 2.079e-07, -0.7071, 0.7071, 0.0, -0.7071, 0.7071, 0.0, -0.7071, 0.7071, 0.0, -0.3818, 0.9243, 0.0, -0.7071, 0.7071, 0.0, -0.7071, 0.7071, 0.0, -0.9243, 0.3818, 0.0, -0.9243, 0.3818, 0.0, -0.9243, 0.3818, -7.493e-07, -0.7071, 0.7071, 0.0, -0.9243, 0.3818, -7.493e-07, -0.9243, 0.3818, 0.0, -1.0, -7.981e-07, 0.0, -1.0, -7.981e-07, 0.0, -1.0, 7.981e-07, 0.0, -0.9243, 0.3818, -7.493e-07, -1.0, 7.981e-07, 0.0, -1.0, -7.981e-07, 0.0, -0.9243, -0.3818, 7.493e-07, -0.9243, -0.3818, 7.493e-07, -0.9243, -0.3818, 0.0, -1.0, 7.981e-07, 0.0, -0.9243, -0.3818, 0.0, -0.9243, -0.3818, 7.493e-07, -0.7071, -0.7071, 0.0, -0.7071, -0.7071, 0.0, -0.7071, -0.7071, 0.0, -0.9243, -0.3818, 0.0, -0.7071, -0.7071, 0.0, -0.7071, -0.7071, 0.0, -0.3818, -0.9243, 0.0, -0.3818, -0.9243, 0.0, -0.3818, -0.9243, -2.079e-07, -0.7071, -0.7071, 0.0, -0.3818, -0.9243, -2.079e-07, -0.3818, -0.9243, 0.0, 8.078e-07, -1.0, 0.0, 8.078e-07, -1.0, 0.0, -8.078e-07, -1.0, 0.0, -0.3818, -0.9243, -2.079e-07, -8.078e-07, -1.0, 0.0, 8.078e-07, -1.0, 0.0, 0.3818, -0.9243, -1.898e-10, 0.3818, -0.9243, -1.898e-10, 0.3818, -0.9243, 0.0, -8.078e-07, -1.0, 0.0, 0.3818, -0.9243, 0.0, 0.3818, -0.9243, -1.898e-10, 0.7071, -0.7071, 0.0, 0.7071, -0.7071, 0.0, 0.7071, -0.7071, 0.0, 0.3818, -0.9243, 0.0, 0.7071, -0.7071, 0.0, 0.7071, -0.7071, 0.0, 0.9243, -0.3818, 0.0, 0.9243, -0.3818, 0.0, 0.9243, -0.3818, -7.493e-07, 0.7071, -0.7071, 0.0, 0.9243, -0.3818, -7.493e-07, 0.9243, -0.3818, 0.0, 1.0, 7.981e-07, 0.0, 1.0, 7.981e-07, 0.0, 1.0, -7.981e-07, 0.0, 0.9243, -0.3818, -7.493e-07, -2.036e-14, 0.0, 1.0, 0.0, 0.0, 1.0, 0.0, 0.0, 1.0, -2.036e-14, 0.0, 1.0, 0.0, 0.0, 1.0, -2.777e-07, 0.0, 1.0, -2.036e-14, 0.0, 1.0, -2.777e-07, 0.0, 1.0, -1.103e-09, 0.0, 1.0, -2.036e-14, 0.0, 1.0, -1.103e-09, 0.0, 1.0, 0.0, 0.0, 1.0, -2.036e-14, 0.0, 1.0, 0.0, 0.0, 1.0, 1.103e-09, 0.0, 1.0, -2.036e-14, 0.0, 1.0, 1.103e-09, 0.0, 1.0, 2.777e-07, 0.0, 1.0, -2.036e-14, 0.0, 1.0, 2.777e-07, 0.0, 1.0, 0.0, 0.0, 1.0, -2.036e-14, 0.0, 1.0, 0.0, 0.0, 1.0, 0.0, 0.0, 1.0, -2.036e-14, 0.0, 1.0, 0.0, 0.0, 1.0, 0.0, 0.0, 1.0, -2.036e-14, 0.0, 1.0, 0.0, 0.0, 1.0, 2.777e-07, 0.0, 1.0, -2.036e-14, 0.0, 1.0, 2.777e-07, 0.0, 1.0, 1.103e-09, 0.0, 1.0, -2.036e-14, 0.0, 1.0, 1.103e-09, 0.0, 1.0, 0.0, 0.0, 1.0, -2.036e-14, 0.0, 1.0, 0.0, 0.0, 1.0, -1.103e-09, 0.0, 1.0, -2.036e-14, 0.0, 1.0, -1.103e-09, 0.0, 1.0, -2.777e-07, 0.0, 1.0, -2.036e-14, 0.0, 1.0, -2.777e-07, 0.0, 1.0, 0.0, 0.0, 1.0, -2.036e-14, 0.0, 1.0, 0.0, 0.0, 1.0, 0.0, 0.0, 1.0])] * 3)])

# ---- objects
ob_plate_1x1_round = bpy.data.objects.new('plate 1x1 round', me_new_model)

# ---- transforms, parenting, visibility, modifiers, constraints
ob_plate_1x1_round.location = (0.0, 0.0, 0.0)

# ---- collection membership
col_collection.objects.link(ob_plate_1x1_round)

# ---- scene / render settings (as saved in the file)
scene.frame_start = 1; scene.frame_end = 250; scene.frame_set(1)
scene.render.engine = 'BLENDER_EEVEE_NEXT'
scene.cycles.sampling_pattern = 'TABULATED_SOBOL'
scene.cycles.use_light_tree = False
scene.view_settings.view_transform = 'Filmic'
bpy.context.view_layer.update()

# ---- added for rendering (the .blend has no active camera and no usable light): camera, sun
cam_auto = bpy.data.cameras.new('AutoCamera')
cam_auto.lens = 50.0
cam_auto.sensor_width = 36.0
cam_auto.clip_end = 1000.0
ob_auto_camera = bpy.data.objects.new('AutoCamera', cam_auto)
scene.collection.objects.link(ob_auto_camera)
ob_auto_camera.location = (-1.57286, -24.1126, 28.7417)
ob_auto_camera.rotation_euler = (1.09748, -7.21219e-08, 0.694738)
scene.camera = ob_auto_camera
light_auto_sun = bpy.data.lights.new('AutoSun', 'SUN')
light_auto_sun.energy = 3.0
light_auto_sun.angle = 0.0523599
ob_auto_sun = bpy.data.objects.new('AutoSun', light_auto_sun)
scene.collection.objects.link(ob_auto_sun)
ob_auto_sun.rotation_euler = (0.872665, 0.174533, 0.523599)
bpy.context.view_layer.update()
